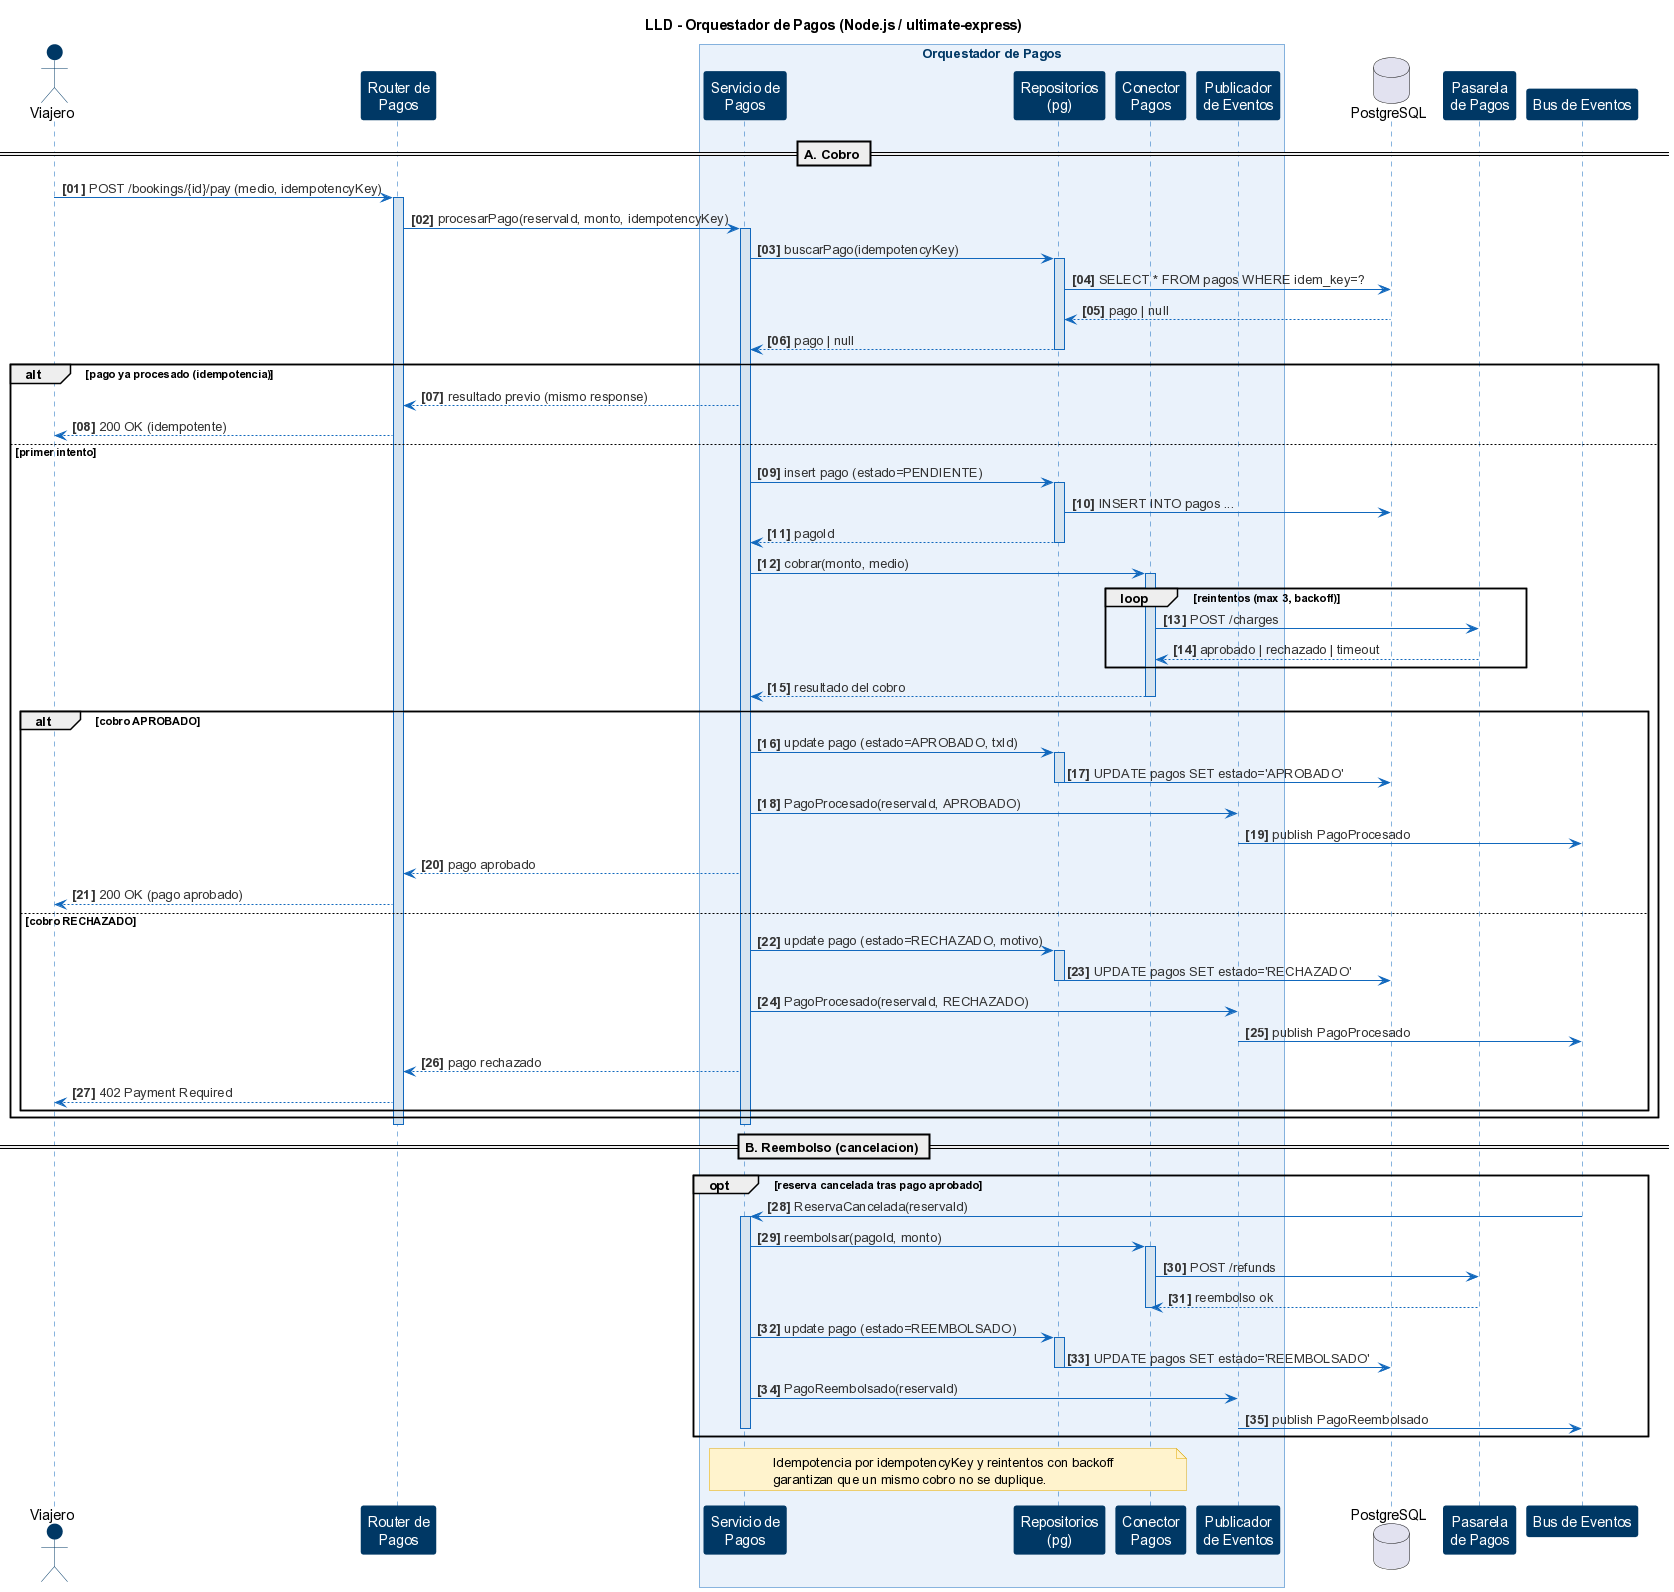

The diagram above was rendered by PlantUML. Its source (embedded in the PNG):
@startuml reservas-08-lld-pagos
' ============================================================
' LLD - Diagrama de Secuencia (Bajo Nivel)
' Backend: Orquestador de Pagos
' ============================================================
skinparam backgroundColor #FFFFFF
skinparam shadowing false
skinparam sequence {
    ArrowColor #1168BD
    ArrowFontColor #333333
    LifeLineBorderColor #1168BD
    LifeLineBackgroundColor #D6E4F0
    ParticipantBorderColor #003865
    ParticipantBackgroundColor #003865
    ParticipantFontColor #FFFFFF
    ActorBorderColor #003865
    ActorBackgroundColor #003865
    BoxBorderColor #1168BD
    BoxFontColor #003865
}
skinparam noteBackgroundColor #FFF3CD
skinparam noteBorderColor #E0A800

title LLD - Orquestador de Pagos (Node.js / ultimate-express)

actor "Viajero" as user
participant "Router de\nPagos" as router

box "Orquestador de Pagos" #EAF2FB
    participant "Servicio de\nPagos" as svc
    participant "Repositorios\n(pg)" as repo
    participant "Conector\nPagos" as conn
    participant "Publicador\nde Eventos" as pub
end box

database "PostgreSQL" as db
participant "Pasarela\nde Pagos" as gw
participant "Bus de Eventos" as bus

autonumber "<b>[00]"

== A. Cobro ==
user -> router : POST /bookings/{id}/pay (medio, idempotencyKey)
activate router
router -> svc : procesarPago(reservaId, monto, idempotencyKey)
activate svc

svc -> repo : buscarPago(idempotencyKey)
activate repo
repo -> db : SELECT * FROM pagos WHERE idem_key=?
db --> repo : pago | null
repo --> svc : pago | null
deactivate repo

alt pago ya procesado (idempotencia)
    svc --> router : resultado previo (mismo response)
    router --> user : 200 OK (idempotente)
else primer intento
    svc -> repo : insert pago (estado=PENDIENTE)
    activate repo
    repo -> db : INSERT INTO pagos ...
    repo --> svc : pagoId
    deactivate repo

    svc -> conn : cobrar(monto, medio)
    activate conn
    loop reintentos (max 3, backoff)
        conn -> gw : POST /charges
        gw --> conn : aprobado | rechazado | timeout
    end
    conn --> svc : resultado del cobro
    deactivate conn

    alt cobro APROBADO
        svc -> repo : update pago (estado=APROBADO, txId)
        activate repo
        repo -> db : UPDATE pagos SET estado='APROBADO'
        deactivate repo
        svc -> pub : PagoProcesado(reservaId, APROBADO)
        pub -> bus : publish PagoProcesado
        svc --> router : pago aprobado
        router --> user : 200 OK (pago aprobado)
    else cobro RECHAZADO
        svc -> repo : update pago (estado=RECHAZADO, motivo)
        activate repo
        repo -> db : UPDATE pagos SET estado='RECHAZADO'
        deactivate repo
        svc -> pub : PagoProcesado(reservaId, RECHAZADO)
        pub -> bus : publish PagoProcesado
        svc --> router : pago rechazado
        router --> user : 402 Payment Required
    end
end
deactivate svc
deactivate router

== B. Reembolso (cancelacion) ==
opt reserva cancelada tras pago aprobado
    bus -> svc : ReservaCancelada(reservaId)
    activate svc
    svc -> conn : reembolsar(pagoId, monto)
    activate conn
    conn -> gw : POST /refunds
    gw --> conn : reembolso ok
    deactivate conn
    svc -> repo : update pago (estado=REEMBOLSADO)
    activate repo
    repo -> db : UPDATE pagos SET estado='REEMBOLSADO'
    deactivate repo
    svc -> pub : PagoReembolsado(reservaId)
    pub -> bus : publish PagoReembolsado
    deactivate svc
end

note over svc, conn
  Idempotencia por idempotencyKey y reintentos con backoff
  garantizan que un mismo cobro no se duplique.
end note

@enduml